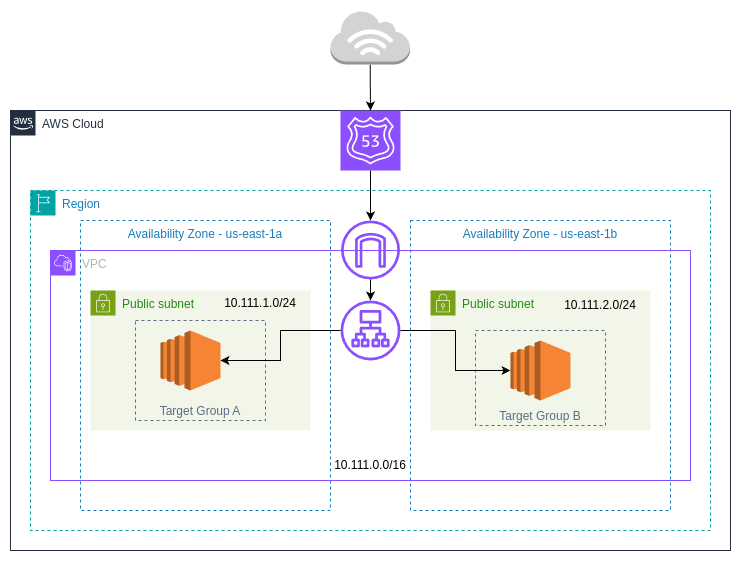

The diagram above was exported from draw.io. Its source (the exported page's mxGraphModel, read from the mxfile embedded in the PNG):
<mxGraphModel dx="1021" dy="949" grid="1" gridSize="10" guides="1" tooltips="1" connect="1" arrows="1" fold="1" page="1" pageScale="1" pageWidth="827" pageHeight="1169" math="0" shadow="0">
  <root>
    <mxCell id="0" />
    <mxCell id="1" parent="0" />
    <mxCell id="cTulPHmP-ulQWpi-F0Ej-1" value="AWS Cloud" style="points=[[0,0],[0.25,0],[0.5,0],[0.75,0],[1,0],[1,0.25],[1,0.5],[1,0.75],[1,1],[0.75,1],[0.5,1],[0.25,1],[0,1],[0,0.75],[0,0.5],[0,0.25]];outlineConnect=0;gradientColor=none;html=1;whiteSpace=wrap;fontSize=12;fontStyle=0;container=1;pointerEvents=0;collapsible=0;recursiveResize=0;shape=mxgraph.aws4.group;grIcon=mxgraph.aws4.group_aws_cloud_alt;strokeColor=#232F3E;fillColor=none;verticalAlign=top;align=left;spacingLeft=30;fontColor=#232F3E;dashed=0;" vertex="1" parent="1">
      <mxGeometry x="40" y="100" width="720" height="440" as="geometry" />
    </mxCell>
    <mxCell id="7IuU_Drf49xXF6VaXZ6A-5" value="Availability Zone - us-east-1b" style="fillColor=none;strokeColor=#147EBA;dashed=1;verticalAlign=top;fontStyle=0;fontColor=#147EBA;whiteSpace=wrap;html=1;" vertex="1" parent="cTulPHmP-ulQWpi-F0Ej-1">
      <mxGeometry x="400" y="110" width="260" height="290" as="geometry" />
    </mxCell>
    <mxCell id="7IuU_Drf49xXF6VaXZ6A-6" value="Availability Zone - us-east-1a" style="fillColor=none;strokeColor=#147EBA;dashed=1;verticalAlign=top;fontStyle=0;fontColor=#147EBA;whiteSpace=wrap;html=1;" vertex="1" parent="cTulPHmP-ulQWpi-F0Ej-1">
      <mxGeometry x="70" y="110" width="250" height="290" as="geometry" />
    </mxCell>
    <mxCell id="7IuU_Drf49xXF6VaXZ6A-7" value="Region" style="points=[[0,0],[0.25,0],[0.5,0],[0.75,0],[1,0],[1,0.25],[1,0.5],[1,0.75],[1,1],[0.75,1],[0.5,1],[0.25,1],[0,1],[0,0.75],[0,0.5],[0,0.25]];outlineConnect=0;gradientColor=none;html=1;whiteSpace=wrap;fontSize=12;fontStyle=0;container=1;pointerEvents=0;collapsible=0;recursiveResize=0;shape=mxgraph.aws4.group;grIcon=mxgraph.aws4.group_region;strokeColor=#00A4A6;fillColor=none;verticalAlign=top;align=left;spacingLeft=30;fontColor=#147EBA;dashed=1;" vertex="1" parent="cTulPHmP-ulQWpi-F0Ej-1">
      <mxGeometry x="20" y="80" width="680" height="340" as="geometry" />
    </mxCell>
    <mxCell id="7IuU_Drf49xXF6VaXZ6A-8" value="" style="sketch=0;outlineConnect=0;fontColor=#232F3E;gradientColor=none;fillColor=#8C4FFF;strokeColor=none;dashed=0;verticalLabelPosition=bottom;verticalAlign=top;align=center;html=1;fontSize=12;fontStyle=0;aspect=fixed;pointerEvents=1;shape=mxgraph.aws4.internet_gateway;" vertex="1" parent="7IuU_Drf49xXF6VaXZ6A-7">
      <mxGeometry x="310.5" y="30" width="59" height="59" as="geometry" />
    </mxCell>
    <mxCell id="7IuU_Drf49xXF6VaXZ6A-12" value="" style="edgeStyle=orthogonalEdgeStyle;rounded=0;orthogonalLoop=1;jettySize=auto;html=1;" edge="1" parent="cTulPHmP-ulQWpi-F0Ej-1" source="7IuU_Drf49xXF6VaXZ6A-9" target="7IuU_Drf49xXF6VaXZ6A-8">
      <mxGeometry relative="1" as="geometry" />
    </mxCell>
    <mxCell id="7IuU_Drf49xXF6VaXZ6A-9" value="" style="sketch=0;points=[[0,0,0],[0.25,0,0],[0.5,0,0],[0.75,0,0],[1,0,0],[0,1,0],[0.25,1,0],[0.5,1,0],[0.75,1,0],[1,1,0],[0,0.25,0],[0,0.5,0],[0,0.75,0],[1,0.25,0],[1,0.5,0],[1,0.75,0]];outlineConnect=0;fontColor=#232F3E;fillColor=#8C4FFF;strokeColor=#ffffff;dashed=0;verticalLabelPosition=bottom;verticalAlign=top;align=center;html=1;fontSize=12;fontStyle=0;aspect=fixed;shape=mxgraph.aws4.resourceIcon;resIcon=mxgraph.aws4.route_53;" vertex="1" parent="cTulPHmP-ulQWpi-F0Ej-1">
      <mxGeometry x="330" width="60" height="60" as="geometry" />
    </mxCell>
    <mxCell id="7IuU_Drf49xXF6VaXZ6A-3" value="VPC" style="points=[[0,0],[0.25,0],[0.5,0],[0.75,0],[1,0],[1,0.25],[1,0.5],[1,0.75],[1,1],[0.75,1],[0.5,1],[0.25,1],[0,1],[0,0.75],[0,0.5],[0,0.25]];outlineConnect=0;gradientColor=none;html=1;whiteSpace=wrap;fontSize=12;fontStyle=0;container=1;pointerEvents=0;collapsible=0;recursiveResize=0;shape=mxgraph.aws4.group;grIcon=mxgraph.aws4.group_vpc2;strokeColor=#8C4FFF;fillColor=none;verticalAlign=top;align=left;spacingLeft=30;fontColor=#AAB7B8;dashed=0;" vertex="1" parent="1">
      <mxGeometry x="80" y="240" width="640" height="230" as="geometry" />
    </mxCell>
    <mxCell id="7IuU_Drf49xXF6VaXZ6A-13" value="" style="sketch=0;outlineConnect=0;fontColor=#232F3E;gradientColor=none;fillColor=#8C4FFF;strokeColor=none;dashed=0;verticalLabelPosition=bottom;verticalAlign=top;align=center;html=1;fontSize=12;fontStyle=0;aspect=fixed;pointerEvents=1;shape=mxgraph.aws4.application_load_balancer;" vertex="1" parent="7IuU_Drf49xXF6VaXZ6A-3">
      <mxGeometry x="290" y="50" width="60" height="60" as="geometry" />
    </mxCell>
    <mxCell id="7IuU_Drf49xXF6VaXZ6A-16" value="Public subnet" style="points=[[0,0],[0.25,0],[0.5,0],[0.75,0],[1,0],[1,0.25],[1,0.5],[1,0.75],[1,1],[0.75,1],[0.5,1],[0.25,1],[0,1],[0,0.75],[0,0.5],[0,0.25]];outlineConnect=0;gradientColor=none;html=1;whiteSpace=wrap;fontSize=12;fontStyle=0;container=1;pointerEvents=0;collapsible=0;recursiveResize=0;shape=mxgraph.aws4.group;grIcon=mxgraph.aws4.group_security_group;grStroke=0;strokeColor=#7AA116;fillColor=#F2F6E8;verticalAlign=top;align=left;spacingLeft=30;fontColor=#248814;dashed=0;" vertex="1" parent="7IuU_Drf49xXF6VaXZ6A-3">
      <mxGeometry x="40" y="40" width="220" height="140" as="geometry" />
    </mxCell>
    <mxCell id="7IuU_Drf49xXF6VaXZ6A-19" value="" style="outlineConnect=0;dashed=0;verticalLabelPosition=bottom;verticalAlign=top;align=center;html=1;shape=mxgraph.aws3.ec2;fillColor=#F58534;gradientColor=none;" vertex="1" parent="7IuU_Drf49xXF6VaXZ6A-16">
      <mxGeometry x="70" y="40" width="60" height="60" as="geometry" />
    </mxCell>
    <mxCell id="6RsaHpHAnrIIdg6PcfCu-3" value="Target Group A" style="fillColor=none;strokeColor=#5A6C86;dashed=1;verticalAlign=bottom;fontStyle=0;fontColor=#5A6C86;whiteSpace=wrap;html=1;" vertex="1" parent="7IuU_Drf49xXF6VaXZ6A-16">
      <mxGeometry x="45" y="30" width="130" height="100" as="geometry" />
    </mxCell>
    <mxCell id="7IuU_Drf49xXF6VaXZ6A-18" value="Public subnet" style="points=[[0,0],[0.25,0],[0.5,0],[0.75,0],[1,0],[1,0.25],[1,0.5],[1,0.75],[1,1],[0.75,1],[0.5,1],[0.25,1],[0,1],[0,0.75],[0,0.5],[0,0.25]];outlineConnect=0;gradientColor=none;html=1;whiteSpace=wrap;fontSize=12;fontStyle=0;container=1;pointerEvents=0;collapsible=0;recursiveResize=0;shape=mxgraph.aws4.group;grIcon=mxgraph.aws4.group_security_group;grStroke=0;strokeColor=#7AA116;fillColor=#F2F6E8;verticalAlign=top;align=left;spacingLeft=30;fontColor=#248814;dashed=0;" vertex="1" parent="7IuU_Drf49xXF6VaXZ6A-3">
      <mxGeometry x="380" y="40" width="220" height="140" as="geometry" />
    </mxCell>
    <mxCell id="7IuU_Drf49xXF6VaXZ6A-20" value="" style="outlineConnect=0;dashed=0;verticalLabelPosition=bottom;verticalAlign=top;align=center;html=1;shape=mxgraph.aws3.ec2;fillColor=#F58534;gradientColor=none;" vertex="1" parent="7IuU_Drf49xXF6VaXZ6A-18">
      <mxGeometry x="80" y="50" width="60" height="60" as="geometry" />
    </mxCell>
    <mxCell id="Y2FQpmRWwwpBc5QO-9Pm-2" value="10.111.2.0/24" style="text;html=1;align=center;verticalAlign=middle;whiteSpace=wrap;rounded=0;" vertex="1" parent="7IuU_Drf49xXF6VaXZ6A-18">
      <mxGeometry x="130" width="80" height="30" as="geometry" />
    </mxCell>
    <mxCell id="6RsaHpHAnrIIdg6PcfCu-4" value="Target Group B" style="fillColor=none;strokeColor=#5A6C86;dashed=1;verticalAlign=bottom;fontStyle=0;fontColor=#5A6C86;whiteSpace=wrap;html=1;" vertex="1" parent="7IuU_Drf49xXF6VaXZ6A-18">
      <mxGeometry x="45" y="40" width="130" height="95" as="geometry" />
    </mxCell>
    <mxCell id="HjJNLjYBPdVKuP-gY9EJ-2" style="edgeStyle=orthogonalEdgeStyle;rounded=0;orthogonalLoop=1;jettySize=auto;html=1;" edge="1" parent="7IuU_Drf49xXF6VaXZ6A-3" source="7IuU_Drf49xXF6VaXZ6A-13" target="7IuU_Drf49xXF6VaXZ6A-19">
      <mxGeometry relative="1" as="geometry" />
    </mxCell>
    <mxCell id="HjJNLjYBPdVKuP-gY9EJ-3" style="edgeStyle=orthogonalEdgeStyle;rounded=0;orthogonalLoop=1;jettySize=auto;html=1;" edge="1" parent="7IuU_Drf49xXF6VaXZ6A-3" source="7IuU_Drf49xXF6VaXZ6A-13" target="7IuU_Drf49xXF6VaXZ6A-20">
      <mxGeometry relative="1" as="geometry" />
    </mxCell>
    <mxCell id="kdE0oqpoyO4t-ILg3-1E-1" value="10.111.0.0/16" style="text;html=1;align=center;verticalAlign=middle;whiteSpace=wrap;rounded=0;" vertex="1" parent="7IuU_Drf49xXF6VaXZ6A-3">
      <mxGeometry x="290" y="200" width="60" height="30" as="geometry" />
    </mxCell>
    <mxCell id="Y2FQpmRWwwpBc5QO-9Pm-1" value="10.111.1.0/24" style="text;html=1;align=center;verticalAlign=middle;whiteSpace=wrap;rounded=0;" vertex="1" parent="7IuU_Drf49xXF6VaXZ6A-3">
      <mxGeometry x="160" y="30" width="100" height="45" as="geometry" />
    </mxCell>
    <mxCell id="7IuU_Drf49xXF6VaXZ6A-11" value="" style="edgeStyle=orthogonalEdgeStyle;rounded=0;orthogonalLoop=1;jettySize=auto;html=1;" edge="1" parent="1" source="7IuU_Drf49xXF6VaXZ6A-10" target="7IuU_Drf49xXF6VaXZ6A-9">
      <mxGeometry relative="1" as="geometry" />
    </mxCell>
    <mxCell id="7IuU_Drf49xXF6VaXZ6A-10" value="" style="outlineConnect=0;dashed=0;verticalLabelPosition=bottom;verticalAlign=top;align=center;html=1;shape=mxgraph.aws3.internet_3;fillColor=#D2D3D3;gradientColor=none;" vertex="1" parent="1">
      <mxGeometry x="360" width="79.5" height="54" as="geometry" />
    </mxCell>
    <mxCell id="7IuU_Drf49xXF6VaXZ6A-14" value="" style="edgeStyle=orthogonalEdgeStyle;rounded=0;orthogonalLoop=1;jettySize=auto;html=1;" edge="1" parent="1" source="7IuU_Drf49xXF6VaXZ6A-8" target="7IuU_Drf49xXF6VaXZ6A-13">
      <mxGeometry relative="1" as="geometry" />
    </mxCell>
  </root>
</mxGraphModel>